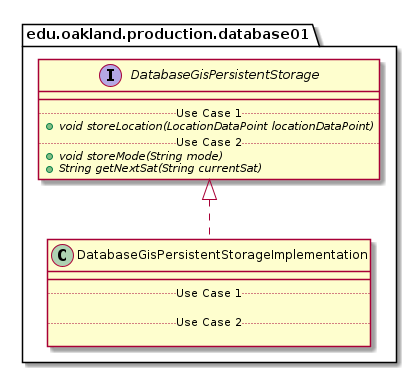

The diagram above was rendered by PlantUML. Its source (embedded in the PNG):
@startuml DatabaseGisPersistentStorageImplementation_DirectDependencies


package edu.oakland.production.database01 {
    class DatabaseGisPersistentStorageImplementation {
        __
        .. Use Case 1 ..

        .. Use Case 2 ..

    }
}



package edu.oakland.production.database01 {
    interface DatabaseGisPersistentStorage {
        __
        .. Use Case 1 ..
        {abstract} + void storeLocation(LocationDataPoint locationDataPoint)
        .. Use Case 2 ..
        {abstract} + void storeMode(String mode)
        {abstract} + String getNextSat(String currentSat)
    }
}

DatabaseGisPersistentStorageImplementation .up.|> DatabaseGisPersistentStorage





@enduml